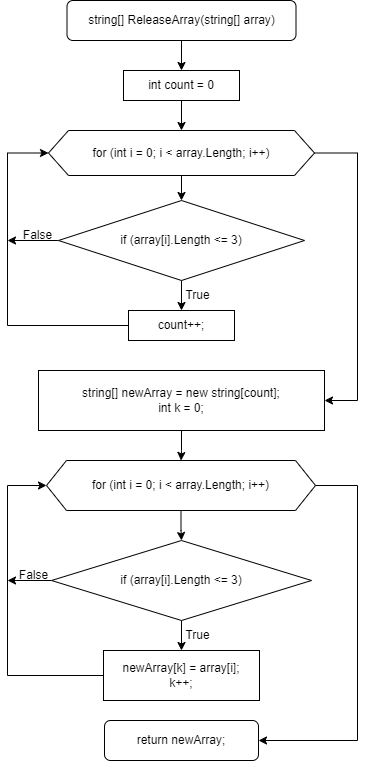

The diagram above was exported from draw.io. Its source (the exported page's mxGraphModel, read from the mxfile embedded in the PNG):
<mxGraphModel dx="1374" dy="765" grid="1" gridSize="10" guides="1" tooltips="1" connect="1" arrows="1" fold="1" page="1" pageScale="1" pageWidth="827" pageHeight="1169" math="0" shadow="0">
  <root>
    <mxCell id="0" />
    <mxCell id="1" parent="0" />
    <mxCell id="S5e2Sv-NUR5wBXKk7OZj-3" value="" style="edgeStyle=orthogonalEdgeStyle;rounded=0;orthogonalLoop=1;jettySize=auto;html=1;" edge="1" parent="1" target="S5e2Sv-NUR5wBXKk7OZj-2">
      <mxGeometry relative="1" as="geometry">
        <mxPoint x="414" y="100" as="sourcePoint" />
      </mxGeometry>
    </mxCell>
    <mxCell id="S5e2Sv-NUR5wBXKk7OZj-5" value="" style="edgeStyle=orthogonalEdgeStyle;rounded=0;orthogonalLoop=1;jettySize=auto;html=1;" edge="1" parent="1" source="S5e2Sv-NUR5wBXKk7OZj-2" target="S5e2Sv-NUR5wBXKk7OZj-4">
      <mxGeometry relative="1" as="geometry" />
    </mxCell>
    <mxCell id="S5e2Sv-NUR5wBXKk7OZj-2" value="int count = 0" style="whiteSpace=wrap;html=1;" vertex="1" parent="1">
      <mxGeometry x="356" y="130" width="116" height="30" as="geometry" />
    </mxCell>
    <mxCell id="S5e2Sv-NUR5wBXKk7OZj-7" value="" style="edgeStyle=orthogonalEdgeStyle;rounded=0;orthogonalLoop=1;jettySize=auto;html=1;" edge="1" parent="1" source="S5e2Sv-NUR5wBXKk7OZj-4" target="S5e2Sv-NUR5wBXKk7OZj-6">
      <mxGeometry relative="1" as="geometry" />
    </mxCell>
    <mxCell id="S5e2Sv-NUR5wBXKk7OZj-14" style="edgeStyle=orthogonalEdgeStyle;rounded=0;orthogonalLoop=1;jettySize=auto;html=1;" edge="1" parent="1" source="S5e2Sv-NUR5wBXKk7OZj-4" target="S5e2Sv-NUR5wBXKk7OZj-15">
      <mxGeometry relative="1" as="geometry">
        <mxPoint x="560" y="460" as="targetPoint" />
        <Array as="points">
          <mxPoint x="590" y="213" />
          <mxPoint x="590" y="460" />
        </Array>
      </mxGeometry>
    </mxCell>
    <mxCell id="S5e2Sv-NUR5wBXKk7OZj-4" value="for (int i = 0; i &amp;lt; array.Length; i++)" style="shape=hexagon;perimeter=hexagonPerimeter2;whiteSpace=wrap;html=1;fixedSize=1;" vertex="1" parent="1">
      <mxGeometry x="281" y="190" width="266" height="45" as="geometry" />
    </mxCell>
    <mxCell id="S5e2Sv-NUR5wBXKk7OZj-9" value="" style="edgeStyle=orthogonalEdgeStyle;rounded=0;orthogonalLoop=1;jettySize=auto;html=1;" edge="1" parent="1" source="S5e2Sv-NUR5wBXKk7OZj-6" target="S5e2Sv-NUR5wBXKk7OZj-8">
      <mxGeometry relative="1" as="geometry" />
    </mxCell>
    <mxCell id="S5e2Sv-NUR5wBXKk7OZj-11" style="edgeStyle=orthogonalEdgeStyle;rounded=0;orthogonalLoop=1;jettySize=auto;html=1;exitX=0;exitY=0.5;exitDx=0;exitDy=0;" edge="1" parent="1" source="S5e2Sv-NUR5wBXKk7OZj-6">
      <mxGeometry relative="1" as="geometry">
        <mxPoint x="240" y="300" as="targetPoint" />
      </mxGeometry>
    </mxCell>
    <mxCell id="S5e2Sv-NUR5wBXKk7OZj-6" value="if (array[i].Length &amp;lt;= 3)" style="rhombus;whiteSpace=wrap;html=1;" vertex="1" parent="1">
      <mxGeometry x="291" y="260" width="246" height="80" as="geometry" />
    </mxCell>
    <mxCell id="S5e2Sv-NUR5wBXKk7OZj-10" style="edgeStyle=orthogonalEdgeStyle;rounded=0;orthogonalLoop=1;jettySize=auto;html=1;entryX=0;entryY=0.5;entryDx=0;entryDy=0;" edge="1" parent="1" source="S5e2Sv-NUR5wBXKk7OZj-8" target="S5e2Sv-NUR5wBXKk7OZj-4">
      <mxGeometry relative="1" as="geometry">
        <Array as="points">
          <mxPoint x="240" y="385" />
          <mxPoint x="240" y="213" />
        </Array>
      </mxGeometry>
    </mxCell>
    <mxCell id="S5e2Sv-NUR5wBXKk7OZj-8" value="count++;" style="whiteSpace=wrap;html=1;" vertex="1" parent="1">
      <mxGeometry x="361" y="370" width="106" height="30" as="geometry" />
    </mxCell>
    <mxCell id="S5e2Sv-NUR5wBXKk7OZj-12" value="True" style="text;html=1;align=center;verticalAlign=middle;resizable=0;points=[];autosize=1;strokeColor=none;fillColor=none;" vertex="1" parent="1">
      <mxGeometry x="405" y="340" width="50" height="30" as="geometry" />
    </mxCell>
    <mxCell id="S5e2Sv-NUR5wBXKk7OZj-13" value="False" style="text;html=1;align=center;verticalAlign=middle;resizable=0;points=[];autosize=1;strokeColor=none;fillColor=none;" vertex="1" parent="1">
      <mxGeometry x="245" y="280" width="50" height="30" as="geometry" />
    </mxCell>
    <mxCell id="S5e2Sv-NUR5wBXKk7OZj-17" value="" style="edgeStyle=orthogonalEdgeStyle;rounded=0;orthogonalLoop=1;jettySize=auto;html=1;" edge="1" parent="1" source="S5e2Sv-NUR5wBXKk7OZj-15" target="S5e2Sv-NUR5wBXKk7OZj-16">
      <mxGeometry relative="1" as="geometry" />
    </mxCell>
    <mxCell id="S5e2Sv-NUR5wBXKk7OZj-15" value="string[] newArray = new string[count];&lt;br&gt;int k = 0;" style="rounded=0;whiteSpace=wrap;html=1;" vertex="1" parent="1">
      <mxGeometry x="271" y="430" width="286" height="60" as="geometry" />
    </mxCell>
    <mxCell id="S5e2Sv-NUR5wBXKk7OZj-20" value="" style="edgeStyle=orthogonalEdgeStyle;rounded=0;orthogonalLoop=1;jettySize=auto;html=1;" edge="1" parent="1" source="S5e2Sv-NUR5wBXKk7OZj-16" target="S5e2Sv-NUR5wBXKk7OZj-19">
      <mxGeometry relative="1" as="geometry" />
    </mxCell>
    <mxCell id="S5e2Sv-NUR5wBXKk7OZj-29" style="edgeStyle=orthogonalEdgeStyle;rounded=0;orthogonalLoop=1;jettySize=auto;html=1;exitX=1;exitY=0.5;exitDx=0;exitDy=0;entryX=1;entryY=0.5;entryDx=0;entryDy=0;" edge="1" parent="1" source="S5e2Sv-NUR5wBXKk7OZj-16" target="S5e2Sv-NUR5wBXKk7OZj-28">
      <mxGeometry relative="1" as="geometry">
        <Array as="points">
          <mxPoint x="590" y="545" />
          <mxPoint x="590" y="800" />
        </Array>
      </mxGeometry>
    </mxCell>
    <mxCell id="S5e2Sv-NUR5wBXKk7OZj-16" value="for (int i = 0; i &amp;lt; array.Length; i++)" style="shape=hexagon;perimeter=hexagonPerimeter2;whiteSpace=wrap;html=1;fixedSize=1;rounded=0;" vertex="1" parent="1">
      <mxGeometry x="279" y="520" width="269" height="50" as="geometry" />
    </mxCell>
    <mxCell id="S5e2Sv-NUR5wBXKk7OZj-22" value="" style="edgeStyle=orthogonalEdgeStyle;rounded=0;orthogonalLoop=1;jettySize=auto;html=1;" edge="1" parent="1" source="S5e2Sv-NUR5wBXKk7OZj-19" target="S5e2Sv-NUR5wBXKk7OZj-21">
      <mxGeometry relative="1" as="geometry" />
    </mxCell>
    <mxCell id="S5e2Sv-NUR5wBXKk7OZj-25" style="edgeStyle=orthogonalEdgeStyle;rounded=0;orthogonalLoop=1;jettySize=auto;html=1;exitX=0;exitY=0.5;exitDx=0;exitDy=0;" edge="1" parent="1" source="S5e2Sv-NUR5wBXKk7OZj-19">
      <mxGeometry relative="1" as="geometry">
        <mxPoint x="240" y="640" as="targetPoint" />
      </mxGeometry>
    </mxCell>
    <mxCell id="S5e2Sv-NUR5wBXKk7OZj-19" value="if (array[i].Length &amp;lt;= 3)" style="rhombus;whiteSpace=wrap;html=1;rounded=0;" vertex="1" parent="1">
      <mxGeometry x="284" y="600" width="260" height="80" as="geometry" />
    </mxCell>
    <mxCell id="S5e2Sv-NUR5wBXKk7OZj-24" style="edgeStyle=orthogonalEdgeStyle;rounded=0;orthogonalLoop=1;jettySize=auto;html=1;exitX=0;exitY=0.5;exitDx=0;exitDy=0;entryX=0;entryY=0.5;entryDx=0;entryDy=0;" edge="1" parent="1" source="S5e2Sv-NUR5wBXKk7OZj-21" target="S5e2Sv-NUR5wBXKk7OZj-16">
      <mxGeometry relative="1" as="geometry">
        <Array as="points">
          <mxPoint x="240" y="735" />
          <mxPoint x="240" y="545" />
        </Array>
      </mxGeometry>
    </mxCell>
    <mxCell id="S5e2Sv-NUR5wBXKk7OZj-21" value="newArray[k] = array[i];&lt;br&gt;k++;" style="whiteSpace=wrap;html=1;rounded=0;" vertex="1" parent="1">
      <mxGeometry x="336" y="710" width="156" height="50" as="geometry" />
    </mxCell>
    <mxCell id="S5e2Sv-NUR5wBXKk7OZj-23" value="True" style="text;html=1;align=center;verticalAlign=middle;resizable=0;points=[];autosize=1;strokeColor=none;fillColor=none;" vertex="1" parent="1">
      <mxGeometry x="405" y="680" width="50" height="30" as="geometry" />
    </mxCell>
    <mxCell id="S5e2Sv-NUR5wBXKk7OZj-26" value="False" style="text;html=1;align=center;verticalAlign=middle;resizable=0;points=[];autosize=1;strokeColor=none;fillColor=none;" vertex="1" parent="1">
      <mxGeometry x="241" y="620" width="50" height="30" as="geometry" />
    </mxCell>
    <mxCell id="S5e2Sv-NUR5wBXKk7OZj-27" value="string[] ReleaseArray(string[] array)" style="rounded=1;whiteSpace=wrap;html=1;" vertex="1" parent="1">
      <mxGeometry x="299.5" y="60" width="229" height="40" as="geometry" />
    </mxCell>
    <mxCell id="S5e2Sv-NUR5wBXKk7OZj-28" value="return newArray;" style="rounded=1;whiteSpace=wrap;html=1;" vertex="1" parent="1">
      <mxGeometry x="337" y="780" width="154" height="40" as="geometry" />
    </mxCell>
  </root>
</mxGraphModel>